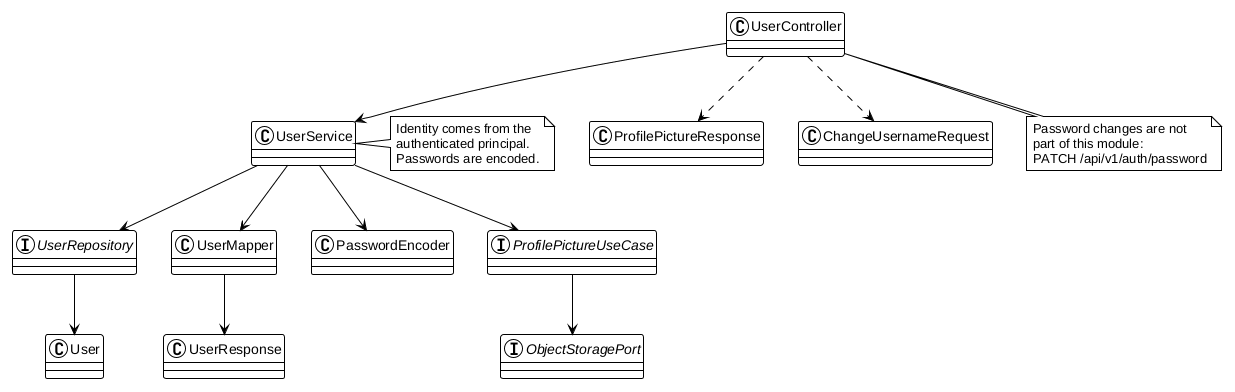

The diagram above was rendered by PlantUML. Its source (embedded in the PNG):
@startuml
!theme plain
class UserController
class UserService
interface UserRepository
class UserMapper
class User
class UserResponse
class ProfilePictureResponse
class ChangeUsernameRequest
class PasswordEncoder
interface ProfilePictureUseCase
interface ObjectStoragePort

UserController --> UserService
UserService --> UserRepository
UserService --> UserMapper
UserService --> PasswordEncoder
UserService --> ProfilePictureUseCase
ProfilePictureUseCase --> ObjectStoragePort
UserRepository --> User
UserMapper --> UserResponse
UserController ..> ProfilePictureResponse
UserController ..> ChangeUsernameRequest

note right of UserService
  Identity comes from the
  authenticated principal.
  Passwords are encoded.
end note

note bottom of UserController
  Password changes are not
  part of this module:
  PATCH /api/v1/auth/password
end note
@enduml